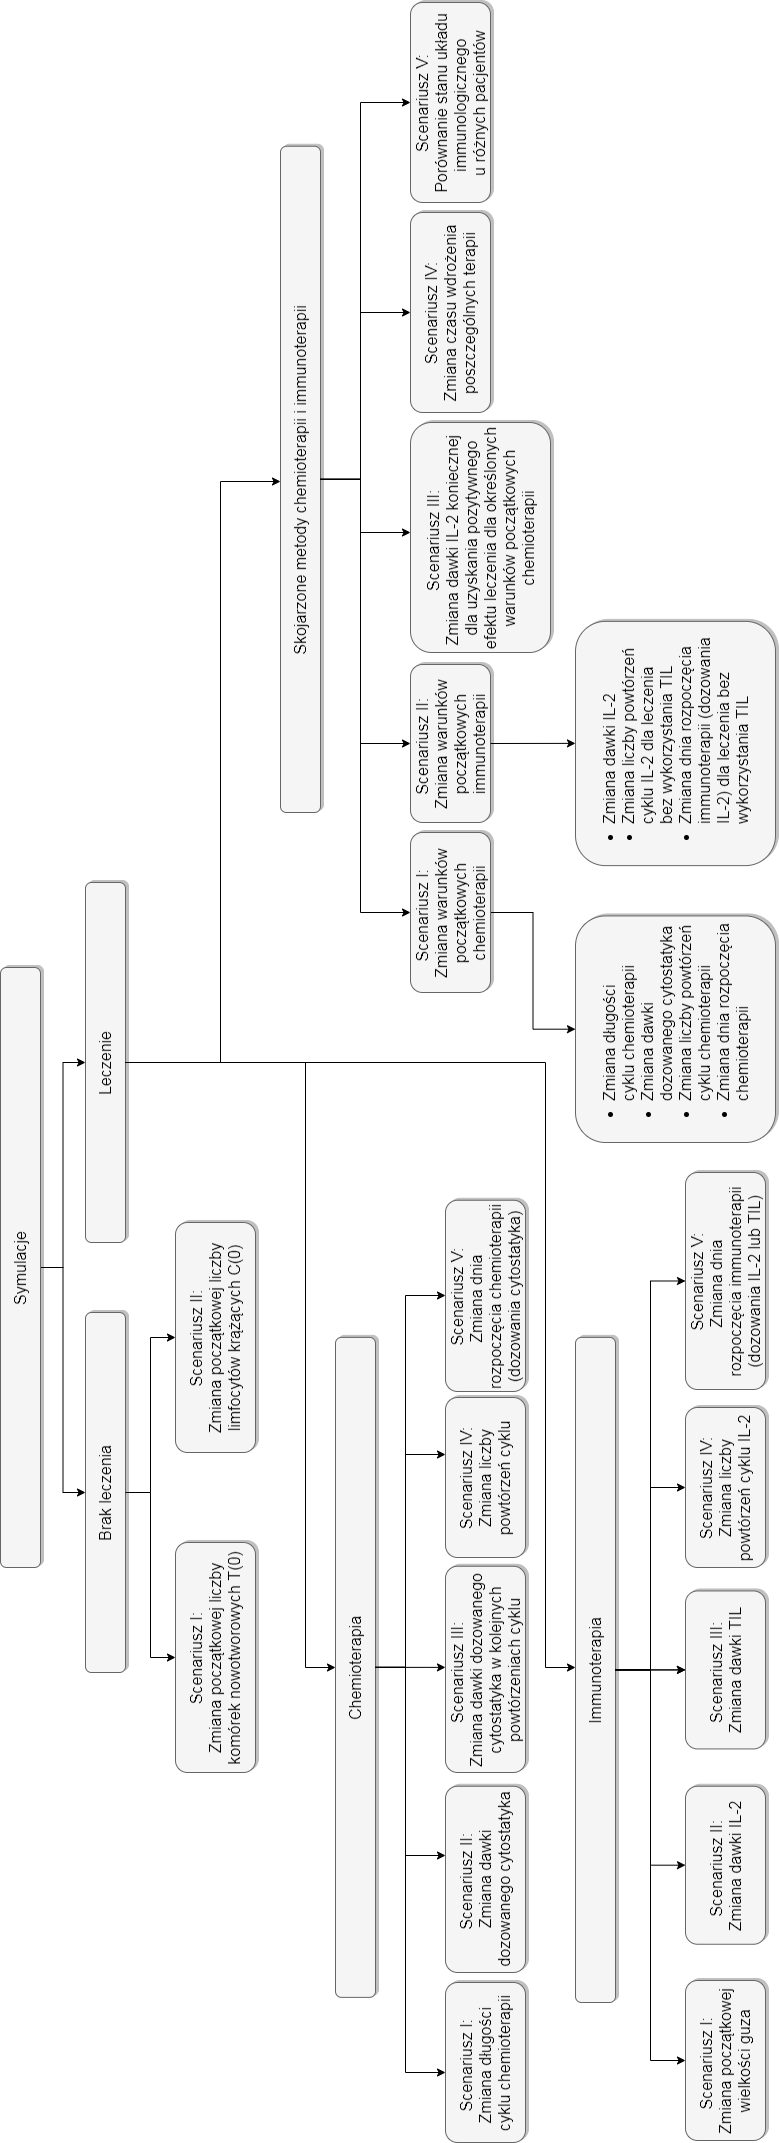

The diagram above was exported from draw.io. Its source (the exported page's mxGraphModel, read from the mxfile embedded in the PNG):
<mxGraphModel dx="2160" dy="964" grid="1" gridSize="10" guides="1" tooltips="1" connect="1" arrows="1" fold="1" page="1" pageScale="1.5" pageWidth="1169" pageHeight="826" background="#ffffff" math="0" shadow="0">
  <root>
    <mxCell id="0" style=";html=1;" />
    <mxCell id="1" style=";html=1;" parent="0" />
    <mxCell id="PPd6aM33-PWwjzBi7GWl-5" value="" style="edgeStyle=orthogonalEdgeStyle;rounded=0;orthogonalLoop=1;jettySize=auto;html=1;" edge="1" parent="1" source="303ed1de8c2c98b4-3" target="PPd6aM33-PWwjzBi7GWl-4">
      <mxGeometry relative="1" as="geometry" />
    </mxCell>
    <mxCell id="PPd6aM33-PWwjzBi7GWl-7" value="" style="edgeStyle=orthogonalEdgeStyle;rounded=0;orthogonalLoop=1;jettySize=auto;html=1;" edge="1" parent="1" source="303ed1de8c2c98b4-3" target="PPd6aM33-PWwjzBi7GWl-6">
      <mxGeometry relative="1" as="geometry" />
    </mxCell>
    <mxCell id="303ed1de8c2c98b4-3" value="Symulacje" style="whiteSpace=wrap;html=1;shadow=1;strokeWidth=1;fontSize=16;align=center;fillColor=#f5f5f5;strokeColor=#666666;rounded=1;" parent="1" vertex="1">
      <mxGeometry x="585" y="50" width="600" height="40" as="geometry" />
    </mxCell>
    <mxCell id="PPd6aM33-PWwjzBi7GWl-4" value="Leczenie" style="whiteSpace=wrap;html=1;shadow=1;strokeWidth=1;fontSize=16;align=center;fillColor=#f5f5f5;strokeColor=#666666;rounded=1;" vertex="1" parent="1">
      <mxGeometry x="910" y="135" width="360" height="40" as="geometry" />
    </mxCell>
    <mxCell id="PPd6aM33-PWwjzBi7GWl-11" value="" style="edgeStyle=orthogonalEdgeStyle;rounded=0;orthogonalLoop=1;jettySize=auto;html=1;" edge="1" parent="1" source="PPd6aM33-PWwjzBi7GWl-6" target="PPd6aM33-PWwjzBi7GWl-10">
      <mxGeometry relative="1" as="geometry" />
    </mxCell>
    <mxCell id="PPd6aM33-PWwjzBi7GWl-6" value="Brak leczenia" style="whiteSpace=wrap;html=1;shadow=1;strokeWidth=1;fontSize=16;align=center;fillColor=#f5f5f5;strokeColor=#666666;rounded=1;" vertex="1" parent="1">
      <mxGeometry x="480" y="135" width="360" height="40" as="geometry" />
    </mxCell>
    <mxCell id="PPd6aM33-PWwjzBi7GWl-10" value="Scenariusz I:&lt;br&gt;Zmiana początkowej liczby komórek nowotworowych T(0)" style="whiteSpace=wrap;html=1;shadow=1;strokeWidth=1;fontSize=16;align=center;fillColor=#f5f5f5;strokeColor=#666666;rounded=1;" vertex="1" parent="1">
      <mxGeometry x="380" y="225" width="230" height="80" as="geometry" />
    </mxCell>
    <mxCell id="PPd6aM33-PWwjzBi7GWl-17" value="" style="edgeStyle=orthogonalEdgeStyle;rounded=0;orthogonalLoop=1;jettySize=auto;html=1;" edge="1" parent="1" source="PPd6aM33-PWwjzBi7GWl-6" target="PPd6aM33-PWwjzBi7GWl-16">
      <mxGeometry relative="1" as="geometry" />
    </mxCell>
    <mxCell id="PPd6aM33-PWwjzBi7GWl-16" value="Scenariusz II:&lt;br&gt;Zmiana początkowej liczby limfocytów krążących C(0)" style="whiteSpace=wrap;html=1;shadow=1;strokeWidth=1;fontSize=16;align=center;fillColor=#f5f5f5;strokeColor=#666666;rounded=1;" vertex="1" parent="1">
      <mxGeometry x="700" y="225" width="230" height="80" as="geometry" />
    </mxCell>
    <mxCell id="PPd6aM33-PWwjzBi7GWl-21" value="" style="edgeStyle=orthogonalEdgeStyle;rounded=0;orthogonalLoop=1;jettySize=auto;html=1;" edge="1" parent="1" source="PPd6aM33-PWwjzBi7GWl-4" target="PPd6aM33-PWwjzBi7GWl-20">
      <mxGeometry relative="1" as="geometry">
        <Array as="points">
          <mxPoint x="1090" y="270" />
          <mxPoint x="1671" y="270" />
        </Array>
      </mxGeometry>
    </mxCell>
    <mxCell id="PPd6aM33-PWwjzBi7GWl-20" value="Skojarzone metody chemioterapii i immunoterapii" style="whiteSpace=wrap;html=1;shadow=1;strokeWidth=1;fontSize=16;align=center;fillColor=#f5f5f5;strokeColor=#666666;rounded=1;" vertex="1" parent="1">
      <mxGeometry x="1340" y="330" width="666.25" height="40" as="geometry" />
    </mxCell>
    <mxCell id="PPd6aM33-PWwjzBi7GWl-28" value="" style="edgeStyle=orthogonalEdgeStyle;rounded=0;orthogonalLoop=1;jettySize=auto;html=1;" edge="1" parent="1" source="PPd6aM33-PWwjzBi7GWl-4" target="PPd6aM33-PWwjzBi7GWl-24">
      <mxGeometry relative="1" as="geometry">
        <Array as="points">
          <mxPoint x="1090" y="595" />
          <mxPoint x="485" y="595" />
        </Array>
      </mxGeometry>
    </mxCell>
    <mxCell id="PPd6aM33-PWwjzBi7GWl-24" value="Immunoterapia" style="whiteSpace=wrap;html=1;shadow=1;strokeWidth=1;fontSize=16;align=center;fillColor=#f5f5f5;strokeColor=#666666;rounded=1;" vertex="1" parent="1">
      <mxGeometry x="150" y="625" width="665.13" height="40" as="geometry" />
    </mxCell>
    <mxCell id="PPd6aM33-PWwjzBi7GWl-26" value="" style="edgeStyle=orthogonalEdgeStyle;rounded=0;orthogonalLoop=1;jettySize=auto;html=1;" edge="1" parent="1" source="PPd6aM33-PWwjzBi7GWl-4" target="PPd6aM33-PWwjzBi7GWl-25">
      <mxGeometry relative="1" as="geometry">
        <Array as="points">
          <mxPoint x="1090" y="355" />
          <mxPoint x="485" y="355" />
        </Array>
      </mxGeometry>
    </mxCell>
    <mxCell id="PPd6aM33-PWwjzBi7GWl-33" value="" style="edgeStyle=orthogonalEdgeStyle;rounded=0;orthogonalLoop=1;jettySize=auto;html=1;" edge="1" parent="1" source="PPd6aM33-PWwjzBi7GWl-25" target="PPd6aM33-PWwjzBi7GWl-32">
      <mxGeometry relative="1" as="geometry">
        <Array as="points">
          <mxPoint x="485" y="455" />
          <mxPoint x="80" y="455" />
        </Array>
      </mxGeometry>
    </mxCell>
    <mxCell id="PPd6aM33-PWwjzBi7GWl-25" value="Chemioterapia" style="whiteSpace=wrap;html=1;shadow=1;strokeWidth=1;fontSize=16;align=center;fillColor=#f5f5f5;strokeColor=#666666;rounded=1;" vertex="1" parent="1">
      <mxGeometry x="155.13" y="385" width="660" height="40" as="geometry" />
    </mxCell>
    <mxCell id="PPd6aM33-PWwjzBi7GWl-32" value="&lt;div&gt;&lt;span&gt;Scenariusz I:&amp;nbsp;&lt;/span&gt;&lt;/div&gt;&lt;span&gt;&lt;div&gt;&lt;span&gt;Zmiana długości &lt;br&gt;cyklu chemioterapii&lt;/span&gt;&lt;/div&gt;&lt;/span&gt;" style="whiteSpace=wrap;html=1;shadow=1;strokeWidth=1;fontSize=16;align=center;fillColor=#f5f5f5;strokeColor=#666666;rounded=1;" vertex="1" parent="1">
      <mxGeometry x="10" y="495" width="160" height="80" as="geometry" />
    </mxCell>
    <mxCell id="PPd6aM33-PWwjzBi7GWl-96" value="" style="edgeStyle=orthogonalEdgeStyle;rounded=0;jumpStyle=arc;orthogonalLoop=1;jettySize=auto;html=1;startArrow=none;startFill=0;" edge="1" parent="1" source="PPd6aM33-PWwjzBi7GWl-74" target="PPd6aM33-PWwjzBi7GWl-40">
      <mxGeometry relative="1" as="geometry" />
    </mxCell>
    <mxCell id="PPd6aM33-PWwjzBi7GWl-40" value="&lt;ul&gt;&lt;li&gt;Zmiana długości &lt;br&gt;cyklu chemioterapii&lt;/li&gt;&lt;li&gt;&lt;span&gt;Zmiana dawki dozowanego cytostatyka&lt;/span&gt;&lt;/li&gt;&lt;li&gt;&lt;span&gt;Zmiana liczby &lt;/span&gt;powtórzeń cyklu chemioterapii&lt;/li&gt;&lt;li&gt;Zmiana dnia rozpoczęcia chemioterapii&lt;/li&gt;&lt;/ul&gt;" style="whiteSpace=wrap;html=1;shadow=1;strokeWidth=1;fontSize=16;align=left;fillColor=#f5f5f5;strokeColor=#666666;rounded=1;" vertex="1" parent="1">
      <mxGeometry x="1010" y="625" width="226.56" height="200" as="geometry" />
    </mxCell>
    <mxCell id="PPd6aM33-PWwjzBi7GWl-54" value="" style="edgeStyle=orthogonalEdgeStyle;rounded=0;orthogonalLoop=1;jettySize=auto;html=1;" edge="1" parent="1" source="PPd6aM33-PWwjzBi7GWl-25" target="PPd6aM33-PWwjzBi7GWl-44">
      <mxGeometry relative="1" as="geometry">
        <Array as="points">
          <mxPoint x="485" y="455" />
          <mxPoint x="297" y="455" />
        </Array>
      </mxGeometry>
    </mxCell>
    <mxCell id="PPd6aM33-PWwjzBi7GWl-44" value="&lt;div style=&quot;text-align: center&quot;&gt;&lt;span&gt;Scenariusz II:&amp;nbsp;&lt;/span&gt;&lt;/div&gt;&lt;span&gt;&lt;div style=&quot;text-align: center&quot;&gt;&lt;span&gt;Zmiana dawki dozowanego cytostatyka&lt;/span&gt;&lt;/div&gt;&lt;/span&gt;" style="whiteSpace=wrap;html=1;shadow=1;strokeWidth=1;fontSize=16;align=left;fillColor=#f5f5f5;strokeColor=#666666;rounded=1;" vertex="1" parent="1">
      <mxGeometry x="180" y="495" width="186.25" height="80" as="geometry" />
    </mxCell>
    <mxCell id="PPd6aM33-PWwjzBi7GWl-70" value="" style="edgeStyle=orthogonalEdgeStyle;rounded=0;orthogonalLoop=1;jettySize=auto;html=1;" edge="1" parent="1" source="PPd6aM33-PWwjzBi7GWl-25" target="PPd6aM33-PWwjzBi7GWl-46">
      <mxGeometry relative="1" as="geometry">
        <Array as="points">
          <mxPoint x="485" y="475" />
          <mxPoint x="485" y="475" />
        </Array>
      </mxGeometry>
    </mxCell>
    <mxCell id="PPd6aM33-PWwjzBi7GWl-46" value="&lt;div&gt;&lt;span&gt;Scenariusz III:&amp;nbsp;&lt;/span&gt;&lt;br&gt;&lt;span&gt;Zmiana dawki dozowanego cytostatyka w kolejnych powtórzeniach cyklu&lt;/span&gt;&lt;br&gt;&lt;/div&gt;" style="whiteSpace=wrap;html=1;shadow=1;strokeWidth=1;fontSize=16;align=center;fillColor=#f5f5f5;strokeColor=#666666;rounded=1;" vertex="1" parent="1">
      <mxGeometry x="380" y="495" width="206.25" height="80" as="geometry" />
    </mxCell>
    <mxCell id="PPd6aM33-PWwjzBi7GWl-57" value="" style="edgeStyle=orthogonalEdgeStyle;rounded=0;orthogonalLoop=1;jettySize=auto;html=1;" edge="1" parent="1" source="PPd6aM33-PWwjzBi7GWl-25" target="PPd6aM33-PWwjzBi7GWl-48">
      <mxGeometry relative="1" as="geometry">
        <Array as="points">
          <mxPoint x="485" y="455" />
          <mxPoint x="698" y="455" />
        </Array>
      </mxGeometry>
    </mxCell>
    <mxCell id="PPd6aM33-PWwjzBi7GWl-48" value="&lt;span style=&quot;text-align: left&quot;&gt;Scenariusz IV:&lt;/span&gt;&lt;br&gt;&lt;span style=&quot;text-align: left&quot;&gt;Zmiana liczby&lt;br&gt;powtórzeń cyklu&lt;/span&gt;" style="whiteSpace=wrap;html=1;shadow=1;strokeWidth=1;fontSize=16;align=center;fillColor=#f5f5f5;strokeColor=#666666;rounded=1;" vertex="1" parent="1">
      <mxGeometry x="595" y="495" width="160" height="80" as="geometry" />
    </mxCell>
    <mxCell id="PPd6aM33-PWwjzBi7GWl-58" value="" style="edgeStyle=orthogonalEdgeStyle;rounded=0;orthogonalLoop=1;jettySize=auto;html=1;" edge="1" parent="1" source="PPd6aM33-PWwjzBi7GWl-25" target="PPd6aM33-PWwjzBi7GWl-50">
      <mxGeometry relative="1" as="geometry">
        <Array as="points">
          <mxPoint x="485" y="455" />
          <mxPoint x="857" y="455" />
        </Array>
      </mxGeometry>
    </mxCell>
    <mxCell id="PPd6aM33-PWwjzBi7GWl-50" value="&lt;span style=&quot;text-align: left&quot;&gt;Scenariusz V:&lt;/span&gt;&lt;br&gt;&lt;span style=&quot;text-align: left&quot;&gt;Zmiana dnia &lt;br&gt;rozpoczęcia chemioterapii (dozowania cytostatyka)&lt;/span&gt;" style="whiteSpace=wrap;html=1;shadow=1;strokeWidth=1;fontSize=16;align=center;fillColor=#f5f5f5;strokeColor=#666666;rounded=1;" vertex="1" parent="1">
      <mxGeometry x="761" y="495" width="191.25" height="80" as="geometry" />
    </mxCell>
    <mxCell id="PPd6aM33-PWwjzBi7GWl-69" value="" style="edgeStyle=orthogonalEdgeStyle;rounded=0;orthogonalLoop=1;jettySize=auto;html=1;" edge="1" parent="1" source="PPd6aM33-PWwjzBi7GWl-24" target="PPd6aM33-PWwjzBi7GWl-59">
      <mxGeometry relative="1" as="geometry" />
    </mxCell>
    <mxCell id="PPd6aM33-PWwjzBi7GWl-59" value="&lt;span&gt;Scenariusz I:&amp;nbsp;&lt;/span&gt;&lt;br&gt;&lt;span&gt;Zmiana początkowej wielkości guza&lt;/span&gt;" style="whiteSpace=wrap;html=1;shadow=1;strokeWidth=1;fontSize=16;align=center;fillColor=#f5f5f5;strokeColor=#666666;rounded=1;" vertex="1" parent="1">
      <mxGeometry x="12" y="735" width="160" height="80" as="geometry" />
    </mxCell>
    <mxCell id="PPd6aM33-PWwjzBi7GWl-65" value="" style="edgeStyle=orthogonalEdgeStyle;rounded=0;orthogonalLoop=1;jettySize=auto;html=1;" edge="1" parent="1" source="PPd6aM33-PWwjzBi7GWl-24" target="PPd6aM33-PWwjzBi7GWl-60">
      <mxGeometry relative="1" as="geometry" />
    </mxCell>
    <mxCell id="PPd6aM33-PWwjzBi7GWl-60" value="&lt;div&gt;&lt;div&gt;&lt;span&gt;Scenariusz II:&amp;nbsp;&lt;/span&gt;&lt;/div&gt;&lt;span&gt;&lt;div&gt;&lt;span&gt;Zmiana dawki IL-2&lt;/span&gt;&lt;/div&gt;&lt;/span&gt;&lt;/div&gt;" style="whiteSpace=wrap;html=1;shadow=1;strokeWidth=1;fontSize=16;align=center;fillColor=#f5f5f5;strokeColor=#666666;rounded=1;" vertex="1" parent="1">
      <mxGeometry x="208.25" y="735" width="158" height="80" as="geometry" />
    </mxCell>
    <mxCell id="PPd6aM33-PWwjzBi7GWl-66" value="" style="edgeStyle=orthogonalEdgeStyle;rounded=0;orthogonalLoop=1;jettySize=auto;html=1;" edge="1" parent="1" source="PPd6aM33-PWwjzBi7GWl-24" target="PPd6aM33-PWwjzBi7GWl-61">
      <mxGeometry relative="1" as="geometry">
        <Array as="points">
          <mxPoint x="483" y="745" />
          <mxPoint x="483" y="745" />
        </Array>
      </mxGeometry>
    </mxCell>
    <mxCell id="PPd6aM33-PWwjzBi7GWl-71" value="" style="edgeStyle=orthogonalEdgeStyle;rounded=0;orthogonalLoop=1;jettySize=auto;html=1;jumpStyle=arc;" edge="1" parent="1" source="PPd6aM33-PWwjzBi7GWl-24" target="PPd6aM33-PWwjzBi7GWl-61">
      <mxGeometry relative="1" as="geometry" />
    </mxCell>
    <mxCell id="PPd6aM33-PWwjzBi7GWl-61" value="&lt;div&gt;&lt;span style=&quot;text-align: left&quot;&gt;Scenariusz III:&amp;nbsp;&lt;/span&gt;&lt;br style=&quot;text-align: left&quot;&gt;&lt;span style=&quot;text-align: left&quot;&gt;Zmiana dawki TIL&lt;/span&gt;&lt;br&gt;&lt;/div&gt;" style="whiteSpace=wrap;html=1;shadow=1;strokeWidth=1;fontSize=16;align=center;fillColor=#f5f5f5;strokeColor=#666666;rounded=1;" vertex="1" parent="1">
      <mxGeometry x="403.57" y="735" width="158" height="80" as="geometry" />
    </mxCell>
    <mxCell id="PPd6aM33-PWwjzBi7GWl-67" value="" style="edgeStyle=orthogonalEdgeStyle;rounded=0;orthogonalLoop=1;jettySize=auto;html=1;" edge="1" parent="1" source="PPd6aM33-PWwjzBi7GWl-24" target="PPd6aM33-PWwjzBi7GWl-62">
      <mxGeometry relative="1" as="geometry" />
    </mxCell>
    <mxCell id="PPd6aM33-PWwjzBi7GWl-62" value="&lt;span style=&quot;text-align: left&quot;&gt;Scenariusz IV:&lt;/span&gt;&lt;br&gt;&lt;span style=&quot;text-align: left&quot;&gt;Zmiana liczby powtórzeń cyklu IL-2&lt;/span&gt;" style="whiteSpace=wrap;html=1;shadow=1;strokeWidth=1;fontSize=16;align=center;fillColor=#f5f5f5;strokeColor=#666666;rounded=1;" vertex="1" parent="1">
      <mxGeometry x="585" y="735" width="160" height="80" as="geometry" />
    </mxCell>
    <mxCell id="PPd6aM33-PWwjzBi7GWl-68" value="" style="edgeStyle=orthogonalEdgeStyle;rounded=0;orthogonalLoop=1;jettySize=auto;html=1;" edge="1" parent="1" source="PPd6aM33-PWwjzBi7GWl-24" target="PPd6aM33-PWwjzBi7GWl-63">
      <mxGeometry relative="1" as="geometry" />
    </mxCell>
    <mxCell id="PPd6aM33-PWwjzBi7GWl-63" value="&lt;span style=&quot;text-align: left&quot;&gt;Scenariusz V:&lt;/span&gt;&lt;br&gt;&lt;span style=&quot;text-align: left&quot;&gt;Zmiana dnia &lt;br&gt;rozpoczęcia immunoterapii (dozowania IL-2 lub TIL)&lt;/span&gt;" style="whiteSpace=wrap;html=1;shadow=1;strokeWidth=1;fontSize=16;align=center;fillColor=#f5f5f5;strokeColor=#666666;rounded=1;" vertex="1" parent="1">
      <mxGeometry x="763" y="735" width="217" height="80" as="geometry" />
    </mxCell>
    <mxCell id="PPd6aM33-PWwjzBi7GWl-90" style="edgeStyle=orthogonalEdgeStyle;rounded=0;jumpStyle=arc;orthogonalLoop=1;jettySize=auto;html=1;startArrow=none;startFill=0;exitX=0.5;exitY=1;exitDx=0;exitDy=0;" edge="1" parent="1" source="PPd6aM33-PWwjzBi7GWl-20" target="PPd6aM33-PWwjzBi7GWl-74">
      <mxGeometry relative="1" as="geometry">
        <Array as="points">
          <mxPoint x="1673" y="410" />
          <mxPoint x="1240" y="410" />
        </Array>
      </mxGeometry>
    </mxCell>
    <mxCell id="PPd6aM33-PWwjzBi7GWl-74" value="&lt;span&gt;Scenariusz I:&amp;nbsp;&lt;/span&gt;&lt;br&gt;&lt;span&gt;Zmiana warunków początkowych chemioterapii&lt;/span&gt;" style="whiteSpace=wrap;html=1;shadow=1;strokeWidth=1;fontSize=16;align=center;fillColor=#f5f5f5;strokeColor=#666666;rounded=1;" vertex="1" parent="1">
      <mxGeometry x="1160" y="460" width="160" height="80" as="geometry" />
    </mxCell>
    <mxCell id="PPd6aM33-PWwjzBi7GWl-91" value="" style="edgeStyle=orthogonalEdgeStyle;rounded=0;jumpStyle=arc;orthogonalLoop=1;jettySize=auto;html=1;startArrow=none;startFill=0;" edge="1" parent="1" source="PPd6aM33-PWwjzBi7GWl-20" target="PPd6aM33-PWwjzBi7GWl-76">
      <mxGeometry relative="1" as="geometry">
        <Array as="points">
          <mxPoint x="1673" y="410" />
          <mxPoint x="1409" y="410" />
        </Array>
      </mxGeometry>
    </mxCell>
    <mxCell id="PPd6aM33-PWwjzBi7GWl-76" value="&lt;div&gt;&lt;div&gt;&lt;span&gt;Scenariusz II:&amp;nbsp;&lt;/span&gt;&lt;/div&gt;&lt;span&gt;&lt;div&gt;&lt;span&gt;Zmiana warunków początkowych immunoterapii&lt;/span&gt;&lt;/div&gt;&lt;/span&gt;&lt;/div&gt;" style="whiteSpace=wrap;html=1;shadow=1;strokeWidth=1;fontSize=16;align=center;fillColor=#f5f5f5;strokeColor=#666666;rounded=1;" vertex="1" parent="1">
      <mxGeometry x="1330" y="460" width="158" height="80" as="geometry" />
    </mxCell>
    <mxCell id="PPd6aM33-PWwjzBi7GWl-92" value="" style="edgeStyle=orthogonalEdgeStyle;rounded=0;jumpStyle=arc;orthogonalLoop=1;jettySize=auto;html=1;startArrow=none;startFill=0;" edge="1" parent="1" source="PPd6aM33-PWwjzBi7GWl-20" target="PPd6aM33-PWwjzBi7GWl-79">
      <mxGeometry relative="1" as="geometry">
        <Array as="points">
          <mxPoint x="1673" y="410" />
          <mxPoint x="1620" y="410" />
        </Array>
      </mxGeometry>
    </mxCell>
    <mxCell id="PPd6aM33-PWwjzBi7GWl-79" value="&lt;div&gt;&lt;span style=&quot;text-align: left&quot;&gt;Scenariusz III:&amp;nbsp;&lt;/span&gt;&lt;br style=&quot;text-align: left&quot;&gt;&lt;span style=&quot;text-align: left&quot;&gt;Zmiana dawki IL-2&amp;nbsp;&lt;/span&gt;&lt;span style=&quot;text-align: left&quot;&gt;koniecznej&amp;nbsp;&lt;/span&gt;&lt;/div&gt;&lt;div&gt;&lt;span style=&quot;text-align: left&quot;&gt;dla uzyskania&amp;nbsp;&lt;/span&gt;&lt;span style=&quot;text-align: left&quot;&gt;pozytywnego&lt;/span&gt;&lt;/div&gt;&lt;div&gt;&lt;span style=&quot;text-align: left&quot;&gt;efektu leczenia&amp;nbsp;&lt;/span&gt;&lt;span style=&quot;text-align: left&quot;&gt;dla określonych warunków początkowych chemioterapii&lt;/span&gt;&lt;/div&gt;" style="whiteSpace=wrap;html=1;shadow=1;strokeWidth=1;fontSize=16;align=center;fillColor=#f5f5f5;strokeColor=#666666;rounded=1;" vertex="1" parent="1">
      <mxGeometry x="1500" y="460" width="230" height="140" as="geometry" />
    </mxCell>
    <mxCell id="PPd6aM33-PWwjzBi7GWl-93" value="" style="edgeStyle=orthogonalEdgeStyle;rounded=0;jumpStyle=arc;orthogonalLoop=1;jettySize=auto;html=1;startArrow=none;startFill=0;" edge="1" parent="1" source="PPd6aM33-PWwjzBi7GWl-20" target="PPd6aM33-PWwjzBi7GWl-81">
      <mxGeometry relative="1" as="geometry">
        <Array as="points">
          <mxPoint x="1673" y="410" />
          <mxPoint x="1840" y="410" />
        </Array>
      </mxGeometry>
    </mxCell>
    <mxCell id="PPd6aM33-PWwjzBi7GWl-81" value="&lt;span style=&quot;text-align: left&quot;&gt;Scenariusz IV:&lt;/span&gt;&lt;br&gt;&lt;span style=&quot;text-align: left&quot;&gt;Zmiana czasu wdrożenia poszczególnych terapii&lt;/span&gt;" style="whiteSpace=wrap;html=1;shadow=1;strokeWidth=1;fontSize=16;align=center;fillColor=#f5f5f5;strokeColor=#666666;rounded=1;" vertex="1" parent="1">
      <mxGeometry x="1740" y="460" width="200" height="80" as="geometry" />
    </mxCell>
    <mxCell id="PPd6aM33-PWwjzBi7GWl-94" value="" style="edgeStyle=orthogonalEdgeStyle;rounded=0;jumpStyle=arc;orthogonalLoop=1;jettySize=auto;html=1;startArrow=none;startFill=0;" edge="1" parent="1" source="PPd6aM33-PWwjzBi7GWl-20" target="PPd6aM33-PWwjzBi7GWl-83">
      <mxGeometry relative="1" as="geometry">
        <Array as="points">
          <mxPoint x="1673" y="410" />
          <mxPoint x="2050" y="410" />
        </Array>
      </mxGeometry>
    </mxCell>
    <mxCell id="PPd6aM33-PWwjzBi7GWl-83" value="&lt;span style=&quot;text-align: left&quot;&gt;Scenariusz V:&lt;/span&gt;&lt;br&gt;&lt;span style=&quot;text-align: left&quot;&gt;Porównanie stanu układu immunologicznego &lt;br&gt;u różnych pacjentów&lt;/span&gt;" style="whiteSpace=wrap;html=1;shadow=1;strokeWidth=1;fontSize=16;align=center;fillColor=#f5f5f5;strokeColor=#666666;rounded=1;" vertex="1" parent="1">
      <mxGeometry x="1950" y="460" width="200" height="80" as="geometry" />
    </mxCell>
    <mxCell id="PPd6aM33-PWwjzBi7GWl-98" value="" style="edgeStyle=orthogonalEdgeStyle;rounded=0;jumpStyle=arc;orthogonalLoop=1;jettySize=auto;html=1;startArrow=none;startFill=0;" edge="1" parent="1" source="PPd6aM33-PWwjzBi7GWl-76" target="PPd6aM33-PWwjzBi7GWl-97">
      <mxGeometry relative="1" as="geometry" />
    </mxCell>
    <mxCell id="PPd6aM33-PWwjzBi7GWl-97" value="&lt;ul&gt;&lt;li&gt;&lt;span&gt;Zmiana dawki IL-2&lt;/span&gt;&lt;/li&gt;&lt;li&gt;&lt;span&gt;Zmiana liczby &lt;/span&gt;powtórzeń &lt;br&gt;cyklu IL-2 dla leczenia&lt;br&gt;bez wykorzystania TIL&lt;/li&gt;&lt;li&gt;Zmiana dnia rozpoczęcia immunoterapii (dozowania IL-2) dla leczenia bez wykorzystania TIL&lt;/li&gt;&lt;/ul&gt;" style="whiteSpace=wrap;html=1;shadow=1;strokeWidth=1;fontSize=16;align=left;fillColor=#f5f5f5;strokeColor=#666666;rounded=1;" vertex="1" parent="1">
      <mxGeometry x="1286.8600000000001" y="625" width="244.28" height="200" as="geometry" />
    </mxCell>
  </root>
</mxGraphModel>